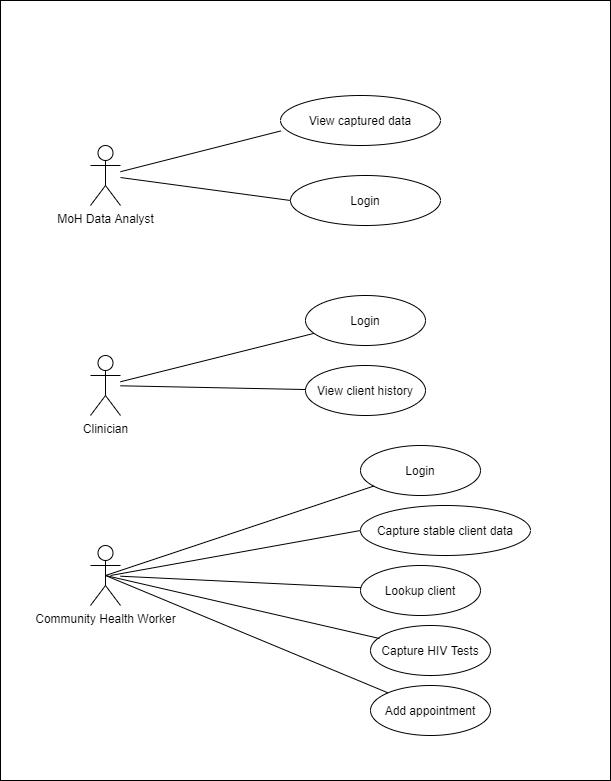

The diagram above was exported from draw.io. Its source (the exported page's mxGraphModel, read from the mxfile embedded in the PNG):
<mxGraphModel dx="1038" dy="1599" grid="1" gridSize="10" guides="1" tooltips="1" connect="1" arrows="1" fold="1" page="1" pageScale="1" pageWidth="850" pageHeight="1100" math="0" shadow="0">
  <root>
    <mxCell id="rtn22rlKbjCB_5DwXso0-0" />
    <mxCell id="rtn22rlKbjCB_5DwXso0-1" parent="rtn22rlKbjCB_5DwXso0-0" />
    <mxCell id="rtn22rlKbjCB_5DwXso0-7" value="" style="whiteSpace=wrap;html=1;fillColor=none;" vertex="1" parent="rtn22rlKbjCB_5DwXso0-1">
      <mxGeometry x="80" y="-45" width="610" height="780" as="geometry" />
    </mxCell>
    <mxCell id="rtn22rlKbjCB_5DwXso0-2" value="MoH Data Analyst" style="shape=umlActor;verticalLabelPosition=bottom;labelBackgroundColor=#ffffff;verticalAlign=top;html=1;outlineConnect=0;" vertex="1" parent="rtn22rlKbjCB_5DwXso0-1">
      <mxGeometry x="170" y="100" width="30" height="60" as="geometry" />
    </mxCell>
    <mxCell id="rtn22rlKbjCB_5DwXso0-3" value="Clinician&lt;br&gt;" style="shape=umlActor;verticalLabelPosition=bottom;labelBackgroundColor=#ffffff;verticalAlign=top;html=1;outlineConnect=0;" vertex="1" parent="rtn22rlKbjCB_5DwXso0-1">
      <mxGeometry x="170" y="310" width="30" height="60" as="geometry" />
    </mxCell>
    <mxCell id="rtn22rlKbjCB_5DwXso0-4" value="Community Health Worker&lt;br&gt;" style="shape=umlActor;verticalLabelPosition=bottom;labelBackgroundColor=#ffffff;verticalAlign=top;html=1;outlineConnect=0;" vertex="1" parent="rtn22rlKbjCB_5DwXso0-1">
      <mxGeometry x="170" y="500" width="30" height="60" as="geometry" />
    </mxCell>
    <mxCell id="rtn22rlKbjCB_5DwXso0-5" value="Login" style="ellipse;whiteSpace=wrap;html=1;" vertex="1" parent="rtn22rlKbjCB_5DwXso0-1">
      <mxGeometry x="385" y="250" width="120" height="50" as="geometry" />
    </mxCell>
    <mxCell id="rtn22rlKbjCB_5DwXso0-6" value="View captured data" style="ellipse;whiteSpace=wrap;html=1;" vertex="1" parent="rtn22rlKbjCB_5DwXso0-1">
      <mxGeometry x="360" y="50" width="160" height="50" as="geometry" />
    </mxCell>
    <mxCell id="rtn22rlKbjCB_5DwXso0-18" value="View client history" style="ellipse;whiteSpace=wrap;html=1;" vertex="1" parent="rtn22rlKbjCB_5DwXso0-1">
      <mxGeometry x="385" y="320" width="120" height="50" as="geometry" />
    </mxCell>
    <mxCell id="rtn22rlKbjCB_5DwXso0-19" value="Login" style="ellipse;whiteSpace=wrap;html=1;" vertex="1" parent="rtn22rlKbjCB_5DwXso0-1">
      <mxGeometry x="370" y="130" width="150" height="50" as="geometry" />
    </mxCell>
    <mxCell id="rtn22rlKbjCB_5DwXso0-20" value="" style="endArrow=none;html=1;entryX=0.003;entryY=0.708;entryDx=0;entryDy=0;entryPerimeter=0;" edge="1" parent="rtn22rlKbjCB_5DwXso0-1" source="rtn22rlKbjCB_5DwXso0-2" target="rtn22rlKbjCB_5DwXso0-6">
      <mxGeometry width="50" height="50" relative="1" as="geometry">
        <mxPoint x="400" y="110" as="sourcePoint" />
        <mxPoint x="450" y="60" as="targetPoint" />
      </mxGeometry>
    </mxCell>
    <mxCell id="rtn22rlKbjCB_5DwXso0-21" value="" style="endArrow=none;html=1;entryX=0;entryY=0.5;entryDx=0;entryDy=0;" edge="1" parent="rtn22rlKbjCB_5DwXso0-1" source="rtn22rlKbjCB_5DwXso0-2" target="rtn22rlKbjCB_5DwXso0-19">
      <mxGeometry width="50" height="50" relative="1" as="geometry">
        <mxPoint x="240" y="200" as="sourcePoint" />
        <mxPoint x="290" y="150" as="targetPoint" />
      </mxGeometry>
    </mxCell>
    <mxCell id="rtn22rlKbjCB_5DwXso0-22" value="" style="endArrow=none;html=1;" edge="1" parent="rtn22rlKbjCB_5DwXso0-1" source="rtn22rlKbjCB_5DwXso0-3" target="rtn22rlKbjCB_5DwXso0-5">
      <mxGeometry width="50" height="50" relative="1" as="geometry">
        <mxPoint x="190" y="370" as="sourcePoint" />
        <mxPoint x="240" y="320" as="targetPoint" />
      </mxGeometry>
    </mxCell>
    <mxCell id="rtn22rlKbjCB_5DwXso0-23" value="" style="endArrow=none;html=1;" edge="1" parent="rtn22rlKbjCB_5DwXso0-1" source="rtn22rlKbjCB_5DwXso0-18" target="rtn22rlKbjCB_5DwXso0-3">
      <mxGeometry width="50" height="50" relative="1" as="geometry">
        <mxPoint x="190" y="400" as="sourcePoint" />
        <mxPoint x="240" y="350" as="targetPoint" />
      </mxGeometry>
    </mxCell>
    <mxCell id="rtn22rlKbjCB_5DwXso0-24" value="Login" style="ellipse;whiteSpace=wrap;html=1;" vertex="1" parent="rtn22rlKbjCB_5DwXso0-1">
      <mxGeometry x="440" y="400" width="120" height="50" as="geometry" />
    </mxCell>
    <mxCell id="rtn22rlKbjCB_5DwXso0-25" value="Lookup client" style="ellipse;whiteSpace=wrap;html=1;" vertex="1" parent="rtn22rlKbjCB_5DwXso0-1">
      <mxGeometry x="440" y="520" width="120" height="50" as="geometry" />
    </mxCell>
    <mxCell id="rtn22rlKbjCB_5DwXso0-26" value="Capture HIV Tests" style="ellipse;whiteSpace=wrap;html=1;" vertex="1" parent="rtn22rlKbjCB_5DwXso0-1">
      <mxGeometry x="450" y="580" width="120" height="50" as="geometry" />
    </mxCell>
    <mxCell id="rtn22rlKbjCB_5DwXso0-27" value="Add appointment" style="ellipse;whiteSpace=wrap;html=1;" vertex="1" parent="rtn22rlKbjCB_5DwXso0-1">
      <mxGeometry x="450" y="640" width="120" height="50" as="geometry" />
    </mxCell>
    <mxCell id="rtn22rlKbjCB_5DwXso0-28" value="" style="endArrow=none;html=1;exitX=0.5;exitY=0.5;exitDx=0;exitDy=0;exitPerimeter=0;" edge="1" parent="rtn22rlKbjCB_5DwXso0-1" source="rtn22rlKbjCB_5DwXso0-4" target="rtn22rlKbjCB_5DwXso0-24">
      <mxGeometry width="50" height="50" relative="1" as="geometry">
        <mxPoint x="180" y="560" as="sourcePoint" />
        <mxPoint x="230" y="510" as="targetPoint" />
      </mxGeometry>
    </mxCell>
    <mxCell id="rtn22rlKbjCB_5DwXso0-29" value="" style="endArrow=none;html=1;" edge="1" parent="rtn22rlKbjCB_5DwXso0-1" source="rtn22rlKbjCB_5DwXso0-4" target="rtn22rlKbjCB_5DwXso0-25">
      <mxGeometry width="50" height="50" relative="1" as="geometry">
        <mxPoint x="190" y="560" as="sourcePoint" />
        <mxPoint x="300" y="510" as="targetPoint" />
      </mxGeometry>
    </mxCell>
    <mxCell id="rtn22rlKbjCB_5DwXso0-30" value="" style="endArrow=none;html=1;exitX=0.5;exitY=0.5;exitDx=0;exitDy=0;exitPerimeter=0;entryX=0.075;entryY=0.26;entryDx=0;entryDy=0;entryPerimeter=0;" edge="1" parent="rtn22rlKbjCB_5DwXso0-1" source="rtn22rlKbjCB_5DwXso0-4" target="rtn22rlKbjCB_5DwXso0-26">
      <mxGeometry width="50" height="50" relative="1" as="geometry">
        <mxPoint x="350" y="610" as="sourcePoint" />
        <mxPoint x="400" y="560" as="targetPoint" />
      </mxGeometry>
    </mxCell>
    <mxCell id="rtn22rlKbjCB_5DwXso0-31" value="" style="endArrow=none;html=1;exitX=0.5;exitY=0.5;exitDx=0;exitDy=0;exitPerimeter=0;" edge="1" parent="rtn22rlKbjCB_5DwXso0-1" source="rtn22rlKbjCB_5DwXso0-4" target="rtn22rlKbjCB_5DwXso0-27">
      <mxGeometry width="50" height="50" relative="1" as="geometry">
        <mxPoint x="380" y="750" as="sourcePoint" />
        <mxPoint x="430" y="700" as="targetPoint" />
      </mxGeometry>
    </mxCell>
    <mxCell id="rtn22rlKbjCB_5DwXso0-32" value="Capture stable client data" style="ellipse;whiteSpace=wrap;html=1;" vertex="1" parent="rtn22rlKbjCB_5DwXso0-1">
      <mxGeometry x="440" y="460" width="170" height="50" as="geometry" />
    </mxCell>
    <mxCell id="rtn22rlKbjCB_5DwXso0-33" value="" style="endArrow=none;html=1;entryX=0;entryY=0.5;entryDx=0;entryDy=0;" edge="1" parent="rtn22rlKbjCB_5DwXso0-1" target="rtn22rlKbjCB_5DwXso0-32">
      <mxGeometry width="50" height="50" relative="1" as="geometry">
        <mxPoint x="190" y="530" as="sourcePoint" />
        <mxPoint x="280" y="520" as="targetPoint" />
      </mxGeometry>
    </mxCell>
  </root>
</mxGraphModel>